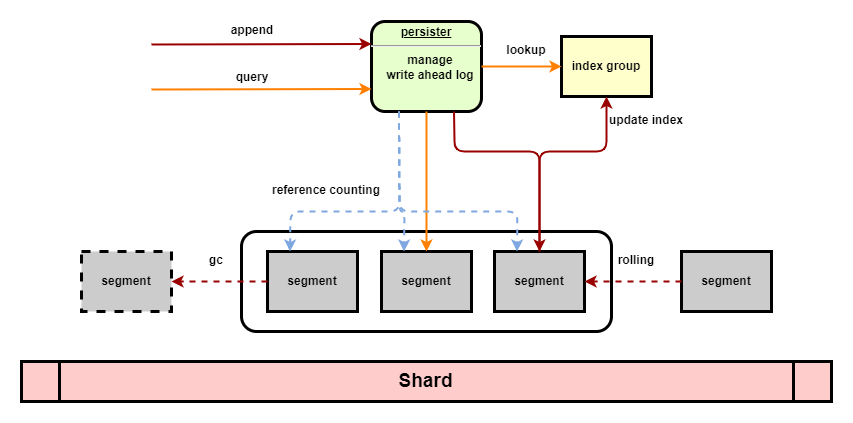

The diagram above was exported from draw.io. Its source (the exported page's mxGraphModel, read from the mxfile embedded in the PNG):
<mxGraphModel dx="2889" dy="1224" grid="1" gridSize="10" guides="1" tooltips="1" connect="1" arrows="1" fold="1" page="1" pageScale="1" pageWidth="827" pageHeight="1169" math="0" shadow="0">
  <root>
    <mxCell id="8oPse_8N2u7EFq35boJs-0" />
    <mxCell id="8oPse_8N2u7EFq35boJs-1" parent="8oPse_8N2u7EFq35boJs-0" />
    <mxCell id="SiMaXzp1_lpJBYrcLVGy-9" value="" style="rounded=1;whiteSpace=wrap;html=1;strokeWidth=3;fillColor=none;" vertex="1" parent="8oPse_8N2u7EFq35boJs-1">
      <mxGeometry x="140" y="1010" width="370" height="100" as="geometry" />
    </mxCell>
    <mxCell id="N67envXqhlEgwzevcTOy-5" value="&lt;p style=&quot;margin: 0px ; margin-top: 4px ; text-align: center ; text-decoration: underline&quot;&gt;persister&lt;/p&gt;&lt;hr&gt;&lt;p style=&quot;margin: 0px ; margin-left: 8px&quot;&gt;manage&lt;/p&gt;&lt;p style=&quot;margin: 0px ; margin-left: 8px&quot;&gt;write ahead log&lt;/p&gt;" style="verticalAlign=middle;align=center;overflow=fill;fontSize=12;fontFamily=Helvetica;html=1;rounded=1;fontStyle=1;strokeWidth=3;fillColor=#E6FFCC" vertex="1" parent="8oPse_8N2u7EFq35boJs-1">
      <mxGeometry x="270" y="800" width="110" height="90" as="geometry" />
    </mxCell>
    <mxCell id="N67envXqhlEgwzevcTOy-7" value="" style="edgeStyle=none;noEdgeStyle=1;strokeColor=#990000;strokeWidth=2;entryX=0;entryY=0.25;entryDx=0;entryDy=0;" edge="1" parent="8oPse_8N2u7EFq35boJs-1" target="N67envXqhlEgwzevcTOy-5">
      <mxGeometry width="100" height="100" relative="1" as="geometry">
        <mxPoint x="50" y="823" as="sourcePoint" />
        <mxPoint x="102" y="532" as="targetPoint" />
      </mxGeometry>
    </mxCell>
    <mxCell id="N67envXqhlEgwzevcTOy-8" value="" style="edgeStyle=none;noEdgeStyle=1;strokeColor=#990000;strokeWidth=2;entryX=0.5;entryY=0;entryDx=0;entryDy=0;exitX=0.75;exitY=1;exitDx=0;exitDy=0;" edge="1" parent="8oPse_8N2u7EFq35boJs-1" source="N67envXqhlEgwzevcTOy-5" target="hI49Dz0lo7yHgcmQzTNw-1">
      <mxGeometry width="100" height="100" relative="1" as="geometry">
        <mxPoint x="174" y="462" as="sourcePoint" />
        <mxPoint x="281" y="581" as="targetPoint" />
        <Array as="points">
          <mxPoint x="353" y="930" />
          <mxPoint x="438" y="930" />
        </Array>
      </mxGeometry>
    </mxCell>
    <mxCell id="N67envXqhlEgwzevcTOy-25" value="segment" style="whiteSpace=wrap;align=center;verticalAlign=middle;fontStyle=1;strokeWidth=3;fillColor=#CCCCCC;" vertex="1" parent="8oPse_8N2u7EFq35boJs-1">
      <mxGeometry x="166" y="1030" width="90" height="60" as="geometry" />
    </mxCell>
    <mxCell id="uE1_PlMGqTan260i_wGV-0" value="index group" style="whiteSpace=wrap;align=center;verticalAlign=middle;fontStyle=1;strokeWidth=3;fillColor=#FFFFCC;" vertex="1" parent="8oPse_8N2u7EFq35boJs-1">
      <mxGeometry x="460" y="815" width="90" height="60" as="geometry" />
    </mxCell>
    <mxCell id="hI49Dz0lo7yHgcmQzTNw-0" value="segment" style="whiteSpace=wrap;align=center;verticalAlign=middle;fontStyle=1;strokeWidth=3;fillColor=#CCCCCC;" vertex="1" parent="8oPse_8N2u7EFq35boJs-1">
      <mxGeometry x="280" y="1030" width="90" height="60" as="geometry" />
    </mxCell>
    <mxCell id="hI49Dz0lo7yHgcmQzTNw-1" value="segment" style="whiteSpace=wrap;align=center;verticalAlign=middle;fontStyle=1;strokeWidth=3;fillColor=#CCCCCC;" vertex="1" parent="8oPse_8N2u7EFq35boJs-1">
      <mxGeometry x="393" y="1030" width="90" height="60" as="geometry" />
    </mxCell>
    <mxCell id="hI49Dz0lo7yHgcmQzTNw-3" value="" style="edgeStyle=none;noEdgeStyle=1;strokeColor=#990000;strokeWidth=2;entryX=0.5;entryY=1;entryDx=0;entryDy=0;exitX=0.5;exitY=0;exitDx=0;exitDy=0;" edge="1" parent="8oPse_8N2u7EFq35boJs-1" source="hI49Dz0lo7yHgcmQzTNw-1" target="uE1_PlMGqTan260i_wGV-0">
      <mxGeometry width="100" height="100" relative="1" as="geometry">
        <mxPoint x="60" y="465" as="sourcePoint" />
        <mxPoint x="280" y="775" as="targetPoint" />
        <Array as="points">
          <mxPoint x="438" y="930" />
          <mxPoint x="505" y="930" />
        </Array>
      </mxGeometry>
    </mxCell>
    <mxCell id="9bCAMc091BNqICYbMhsN-0" value="" style="edgeStyle=none;noEdgeStyle=1;strokeWidth=2;entryX=0;entryY=0.5;entryDx=0;entryDy=0;strokeColor=#FF8000;exitX=1;exitY=0.5;exitDx=0;exitDy=0;" edge="1" parent="8oPse_8N2u7EFq35boJs-1" source="N67envXqhlEgwzevcTOy-5" target="uE1_PlMGqTan260i_wGV-0">
      <mxGeometry width="100" height="100" relative="1" as="geometry">
        <mxPoint x="-142" y="877" as="sourcePoint" />
        <mxPoint x="-219" y="938" as="targetPoint" />
      </mxGeometry>
    </mxCell>
    <mxCell id="9bCAMc091BNqICYbMhsN-2" value="" style="edgeStyle=none;noEdgeStyle=1;strokeWidth=2;entryX=0;entryY=0.75;entryDx=0;entryDy=0;strokeColor=#FF8000;" edge="1" parent="8oPse_8N2u7EFq35boJs-1" target="N67envXqhlEgwzevcTOy-5">
      <mxGeometry width="100" height="100" relative="1" as="geometry">
        <mxPoint x="50" y="868" as="sourcePoint" />
        <mxPoint x="335" y="990" as="targetPoint" />
      </mxGeometry>
    </mxCell>
    <mxCell id="9bCAMc091BNqICYbMhsN-3" value="" style="edgeStyle=none;noEdgeStyle=1;strokeWidth=2;entryX=0.5;entryY=0;entryDx=0;entryDy=0;strokeColor=#FF8000;exitX=0.5;exitY=1;exitDx=0;exitDy=0;" edge="1" parent="8oPse_8N2u7EFq35boJs-1" source="N67envXqhlEgwzevcTOy-5" target="hI49Dz0lo7yHgcmQzTNw-0">
      <mxGeometry width="100" height="100" relative="1" as="geometry">
        <mxPoint x="335" y="820" as="sourcePoint" />
        <mxPoint x="335" y="910" as="targetPoint" />
      </mxGeometry>
    </mxCell>
    <mxCell id="SiMaXzp1_lpJBYrcLVGy-10" value="segment" style="whiteSpace=wrap;align=center;verticalAlign=middle;fontStyle=1;strokeWidth=3;fillColor=#CCCCCC;" vertex="1" parent="8oPse_8N2u7EFq35boJs-1">
      <mxGeometry x="580" y="1030" width="90" height="60" as="geometry" />
    </mxCell>
    <mxCell id="SiMaXzp1_lpJBYrcLVGy-11" value="segment" style="whiteSpace=wrap;align=center;verticalAlign=middle;fontStyle=1;strokeWidth=3;fillColor=#CCCCCC;dashed=1;shadow=0;rounded=0;glass=0;sketch=0;" vertex="1" parent="8oPse_8N2u7EFq35boJs-1">
      <mxGeometry x="-20" y="1030" width="90" height="60" as="geometry" />
    </mxCell>
    <mxCell id="vYsgJl-2gSic3Bb4V2Ye-0" value="" style="edgeStyle=none;noEdgeStyle=1;strokeColor=#990000;strokeWidth=2;entryX=1;entryY=0.5;entryDx=0;entryDy=0;dashed=1;exitX=0;exitY=0.5;exitDx=0;exitDy=0;" edge="1" parent="8oPse_8N2u7EFq35boJs-1" source="SiMaXzp1_lpJBYrcLVGy-10" target="hI49Dz0lo7yHgcmQzTNw-1">
      <mxGeometry width="100" height="100" relative="1" as="geometry">
        <mxPoint x="521" y="787" as="sourcePoint" />
        <mxPoint x="566" y="495" as="targetPoint" />
      </mxGeometry>
    </mxCell>
    <mxCell id="vYsgJl-2gSic3Bb4V2Ye-1" value="" style="edgeStyle=none;noEdgeStyle=1;strokeColor=#990000;strokeWidth=2;dashed=1;exitX=0;exitY=0.5;exitDx=0;exitDy=0;entryX=1;entryY=0.5;entryDx=0;entryDy=0;" edge="1" parent="8oPse_8N2u7EFq35boJs-1" source="N67envXqhlEgwzevcTOy-25" target="SiMaXzp1_lpJBYrcLVGy-11">
      <mxGeometry width="100" height="100" relative="1" as="geometry">
        <mxPoint x="550" y="1070" as="sourcePoint" />
        <mxPoint x="160" y="990" as="targetPoint" />
      </mxGeometry>
    </mxCell>
    <mxCell id="6m5SJV8NTSKVZlW56Kkl-0" value="rolling" style="text;spacingTop=-5;align=center;strokeWidth=1;fontStyle=1" vertex="1" parent="8oPse_8N2u7EFq35boJs-1">
      <mxGeometry x="520" y="1030" width="30" height="20" as="geometry" />
    </mxCell>
    <mxCell id="6m5SJV8NTSKVZlW56Kkl-1" value="gc" style="text;spacingTop=-5;align=center;strokeWidth=1;fontStyle=1" vertex="1" parent="8oPse_8N2u7EFq35boJs-1">
      <mxGeometry x="100" y="1030" width="30" height="20" as="geometry" />
    </mxCell>
    <mxCell id="6m5SJV8NTSKVZlW56Kkl-2" value="query" style="text;spacingTop=-5;align=center;strokeWidth=1;fontStyle=1" vertex="1" parent="8oPse_8N2u7EFq35boJs-1">
      <mxGeometry x="136" y="847" width="30" height="20" as="geometry" />
    </mxCell>
    <mxCell id="6m5SJV8NTSKVZlW56Kkl-3" value="append" style="text;spacingTop=-5;align=center;strokeWidth=1;fontStyle=1" vertex="1" parent="8oPse_8N2u7EFq35boJs-1">
      <mxGeometry x="136" y="800" width="30" height="20" as="geometry" />
    </mxCell>
    <mxCell id="6m5SJV8NTSKVZlW56Kkl-4" value="update index" style="text;spacingTop=-5;align=center;strokeWidth=1;fontStyle=1" vertex="1" parent="8oPse_8N2u7EFq35boJs-1">
      <mxGeometry x="530" y="890" width="30" height="20" as="geometry" />
    </mxCell>
    <mxCell id="sP-9BwVpaA4Jtutnitpn-0" value="" style="edgeStyle=none;noEdgeStyle=1;strokeColor=#7FA7E0;strokeWidth=2;exitX=0.25;exitY=1;exitDx=0;exitDy=0;entryX=0.25;entryY=0;entryDx=0;entryDy=0;dashed=1;fillColor=#dae8fc;" edge="1" parent="8oPse_8N2u7EFq35boJs-1" source="N67envXqhlEgwzevcTOy-5" target="N67envXqhlEgwzevcTOy-25">
      <mxGeometry width="100" height="100" relative="1" as="geometry">
        <mxPoint x="-142" y="603" as="sourcePoint" />
        <mxPoint x="20" y="458" as="targetPoint" />
        <Array as="points">
          <mxPoint x="298" y="990" />
          <mxPoint x="189" y="990" />
        </Array>
      </mxGeometry>
    </mxCell>
    <mxCell id="sP-9BwVpaA4Jtutnitpn-1" value="" style="edgeStyle=none;noEdgeStyle=1;strokeColor=#7FA7E0;strokeWidth=2;exitX=0.25;exitY=1;exitDx=0;exitDy=0;entryX=0.25;entryY=0;entryDx=0;entryDy=0;dashed=1;fillColor=#dae8fc;" edge="1" parent="8oPse_8N2u7EFq35boJs-1" source="N67envXqhlEgwzevcTOy-5" target="hI49Dz0lo7yHgcmQzTNw-1">
      <mxGeometry width="100" height="100" relative="1" as="geometry">
        <mxPoint x="312.5" y="970" as="sourcePoint" />
        <mxPoint x="198.5" y="1040" as="targetPoint" />
        <Array as="points">
          <mxPoint x="298" y="990" />
          <mxPoint x="416" y="990" />
        </Array>
      </mxGeometry>
    </mxCell>
    <mxCell id="sP-9BwVpaA4Jtutnitpn-2" value="" style="edgeStyle=none;noEdgeStyle=1;strokeColor=#7FA7E0;strokeWidth=2;exitX=0.25;exitY=1;exitDx=0;exitDy=0;dashed=1;fillColor=#dae8fc;entryX=0.25;entryY=0;entryDx=0;entryDy=0;" edge="1" parent="8oPse_8N2u7EFq35boJs-1" source="N67envXqhlEgwzevcTOy-5" target="hI49Dz0lo7yHgcmQzTNw-0">
      <mxGeometry width="100" height="100" relative="1" as="geometry">
        <mxPoint x="322.5" y="980" as="sourcePoint" />
        <mxPoint x="380" y="1160" as="targetPoint" />
        <Array as="points">
          <mxPoint x="298" y="990" />
          <mxPoint x="303" y="990" />
        </Array>
      </mxGeometry>
    </mxCell>
    <mxCell id="sP-9BwVpaA4Jtutnitpn-3" value="reference counting" style="text;spacingTop=-5;align=center;strokeWidth=1;fontStyle=1" vertex="1" parent="8oPse_8N2u7EFq35boJs-1">
      <mxGeometry x="210" y="960" width="30" height="20" as="geometry" />
    </mxCell>
    <mxCell id="sP-9BwVpaA4Jtutnitpn-4" value="lookup" style="text;spacingTop=-5;align=center;strokeWidth=1;fontStyle=1" vertex="1" parent="8oPse_8N2u7EFq35boJs-1">
      <mxGeometry x="410" y="820" width="30" height="20" as="geometry" />
    </mxCell>
    <mxCell id="CsXrUGHApW75wxk-sRMQ-0" value="Shard" style="shape=process;whiteSpace=wrap;align=center;verticalAlign=middle;size=0.0475;fontStyle=1;strokeWidth=3;fillColor=#FFCCCC;fontSize=19;" vertex="1" parent="8oPse_8N2u7EFq35boJs-1">
      <mxGeometry x="-80" y="1140" width="810" height="40" as="geometry" />
    </mxCell>
  </root>
</mxGraphModel>